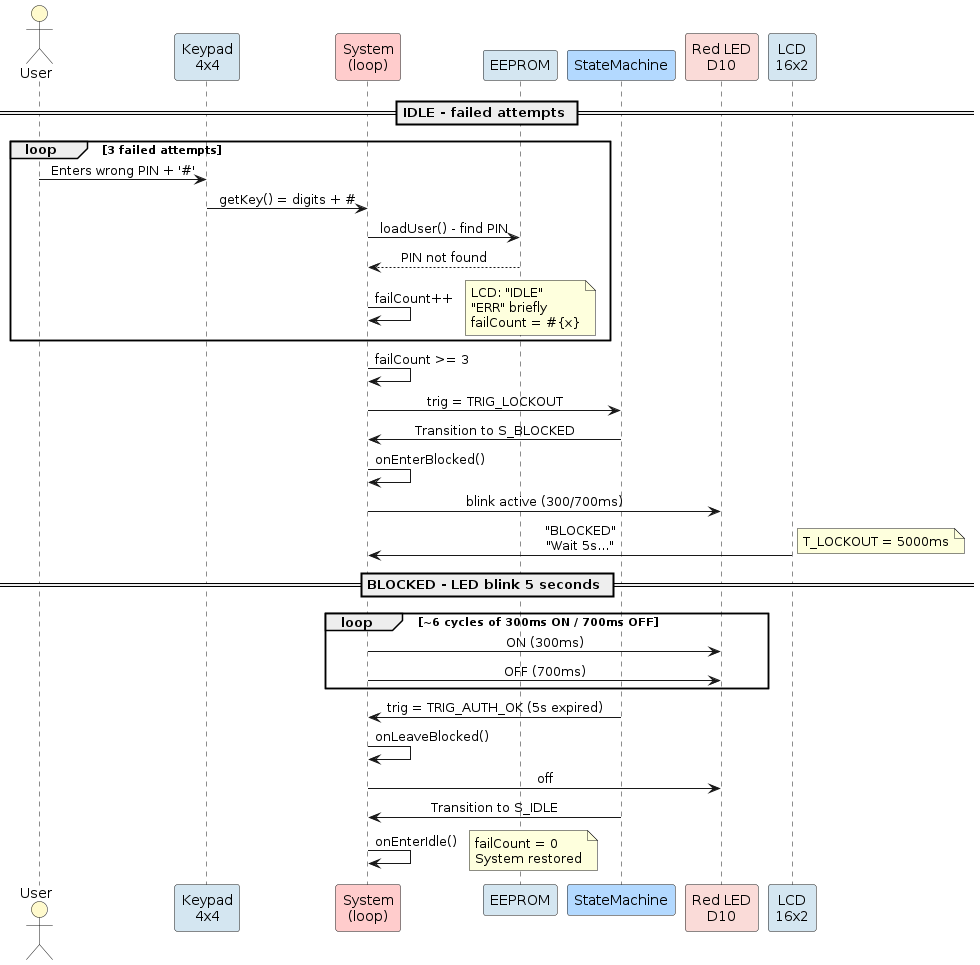

The diagram above was rendered by PlantUML. Its source (embedded in the PNG):
@startuml BlockedAttempts
' ====================================================================
' Sequence diagram - Block after 3 failed attempts
' PIN incorrect x3 -> BLOQUEO 5s (LED 300/700ms) -> IDLE
' ====================================================================

skinparam backgroundColor white
skinparam defaultFontName SansSerif
skinparam sequenceMessageAlign center

actor "User" as USR #FFFACD
participant "Keypad\n4x4" as KPD #D4E6F1
participant "System\n(loop)" as SYS #FFCCCC
participant "EEPROM" as EEP #D4E6F1
participant "StateMachine" as FSM #B3D9FF
participant "Red LED\nD10" as LED #FADBD8
participant "LCD\n16x2" as LCD #D4E6F1

== IDLE - failed attempts ==

loop 3 failed attempts
  USR -> KPD: Enters wrong PIN + '#'
  KPD -> SYS: getKey() = digits + #
  SYS -> EEP: loadUser() - find PIN
  EEP --> SYS: PIN not found
  SYS -> SYS: failCount++
  note right: LCD: "IDLE"\n"ERR" briefly\nfailCount = #{x}
end

SYS -> SYS: failCount >= 3
SYS -> FSM: trig = TRIG_LOCKOUT
FSM -> SYS: Transition to S_BLOCKED
SYS -> SYS: onEnterBlocked()
SYS -> LED: blink active (300/700ms)
LCD -> SYS: "BLOCKED"\n"Wait 5s..."

== BLOCKED - LED blink 5 seconds ==
note right: T_LOCKOUT = 5000ms
loop ~6 cycles of 300ms ON / 700ms OFF
  SYS -> LED: ON (300ms)
  SYS -> LED: OFF (700ms)
end

FSM -> SYS: trig = TRIG_AUTH_OK (5s expired)
SYS -> SYS: onLeaveBlocked()
SYS -> LED: off
FSM -> SYS: Transition to S_IDLE
SYS -> SYS: onEnterIdle()
note right: failCount = 0\nSystem restored

@enduml